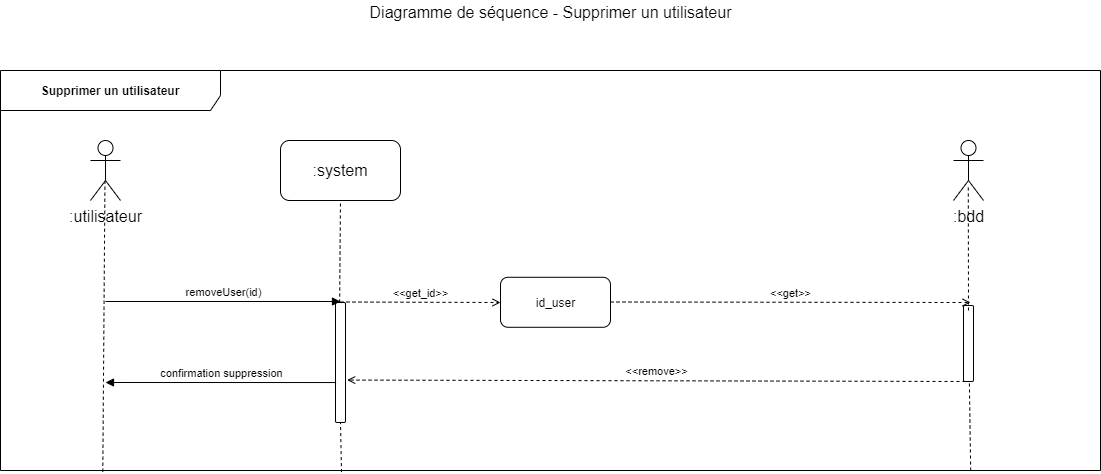

The diagram above was exported from draw.io. Its source (the exported page's mxGraphModel, read from the mxfile embedded in the PNG):
<mxGraphModel dx="1422" dy="713" grid="1" gridSize="10" guides="1" tooltips="1" connect="1" arrows="1" fold="1" page="1" pageScale="1" pageWidth="1169" pageHeight="827" math="0" shadow="0">
  <root>
    <mxCell id="0" />
    <mxCell id="1" parent="0" />
    <mxCell id="ZQ4m2SsLKokDcsxbXmtI-1" value="Supprimer un utilisateur" style="shape=umlFrame;whiteSpace=wrap;html=1;width=220;height=40;fontStyle=1;labelBackgroundColor=#ffffff;labelBorderColor=none;gradientColor=none;swimlaneFillColor=none;shadow=0;strokeColor=#000000;" parent="1" vertex="1">
      <mxGeometry x="50" y="130" width="1100" height="400" as="geometry" />
    </mxCell>
    <mxCell id="ZQ4m2SsLKokDcsxbXmtI-2" value="Diagramme de séquence - Supprimer un utilisateur" style="text;html=1;resizable=0;points=[];autosize=1;align=center;verticalAlign=top;spacingTop=-4;fontSize=16;" parent="1" vertex="1">
      <mxGeometry x="410" y="60" width="380" height="20" as="geometry" />
    </mxCell>
    <mxCell id="ZQ4m2SsLKokDcsxbXmtI-3" value=":utilisateur" style="shape=umlActor;verticalLabelPosition=bottom;labelBackgroundColor=#ffffff;verticalAlign=top;html=1;shadow=0;strokeColor=#000000;gradientColor=none;fontSize=16;align=center;" parent="1" vertex="1">
      <mxGeometry x="140" y="200" width="30" height="60" as="geometry" />
    </mxCell>
    <mxCell id="ZQ4m2SsLKokDcsxbXmtI-4" value=":system" style="rounded=1;whiteSpace=wrap;html=1;shadow=0;labelBackgroundColor=#ffffff;strokeColor=#000000;gradientColor=none;fontSize=16;align=center;" parent="1" vertex="1">
      <mxGeometry x="330" y="200" width="120" height="60" as="geometry" />
    </mxCell>
    <mxCell id="ZQ4m2SsLKokDcsxbXmtI-5" value="" style="endArrow=none;dashed=1;html=1;fontSize=16;entryX=0.482;entryY=0.683;entryDx=0;entryDy=0;entryPerimeter=0;exitX=0.093;exitY=1.003;exitDx=0;exitDy=0;exitPerimeter=0;" parent="1" source="ZQ4m2SsLKokDcsxbXmtI-1" target="ZQ4m2SsLKokDcsxbXmtI-3" edge="1">
      <mxGeometry width="50" height="50" relative="1" as="geometry">
        <mxPoint x="154" y="602" as="sourcePoint" />
        <mxPoint x="100" y="620" as="targetPoint" />
      </mxGeometry>
    </mxCell>
    <mxCell id="ZQ4m2SsLKokDcsxbXmtI-6" value="" style="endArrow=none;dashed=1;html=1;fontSize=16;entryX=0.5;entryY=1;entryDx=0;entryDy=0;exitX=0.31;exitY=1;exitDx=0;exitDy=0;exitPerimeter=0;" parent="1" source="ZQ4m2SsLKokDcsxbXmtI-11" target="ZQ4m2SsLKokDcsxbXmtI-4" edge="1">
      <mxGeometry width="50" height="50" relative="1" as="geometry">
        <mxPoint x="161.20000000000005" y="652.8800000000001" as="sourcePoint" />
        <mxPoint x="390" y="301" as="targetPoint" />
      </mxGeometry>
    </mxCell>
    <mxCell id="ZQ4m2SsLKokDcsxbXmtI-7" value=":bdd" style="shape=umlActor;verticalLabelPosition=bottom;labelBackgroundColor=#ffffff;verticalAlign=top;html=1;shadow=0;strokeColor=#000000;gradientColor=none;fontSize=16;align=center;" parent="1" vertex="1">
      <mxGeometry x="1003" y="200" width="30" height="60" as="geometry" />
    </mxCell>
    <mxCell id="ZQ4m2SsLKokDcsxbXmtI-8" value="id_user" style="html=1;gradientColor=none;rounded=1;" parent="1" vertex="1">
      <mxGeometry x="550" y="336.794117647059" width="110" height="50" as="geometry" />
    </mxCell>
    <mxCell id="ZQ4m2SsLKokDcsxbXmtI-9" value="&amp;lt;&amp;lt;get_id&amp;gt;&amp;gt;" style="html=1;verticalAlign=bottom;endArrow=open;fontSize=11;dashed=1;endFill=0;" parent="1" edge="1">
      <mxGeometry width="80" relative="1" as="geometry">
        <mxPoint x="390" y="361.5" as="sourcePoint" />
        <mxPoint x="550" y="362" as="targetPoint" />
      </mxGeometry>
    </mxCell>
    <mxCell id="ZQ4m2SsLKokDcsxbXmtI-11" value="" style="html=1;points=[];perimeter=orthogonalPerimeter;rounded=1;gradientColor=none;" parent="1" vertex="1">
      <mxGeometry x="385" y="362" width="10" height="120" as="geometry" />
    </mxCell>
    <mxCell id="ZQ4m2SsLKokDcsxbXmtI-12" value="" style="endArrow=none;dashed=1;html=1;fontSize=16;entryX=0.5;entryY=1;entryDx=0;entryDy=0;exitX=0.31;exitY=1.004;exitDx=0;exitDy=0;exitPerimeter=0;" parent="1" source="ZQ4m2SsLKokDcsxbXmtI-1" target="ZQ4m2SsLKokDcsxbXmtI-11" edge="1">
      <mxGeometry width="50" height="50" relative="1" as="geometry">
        <mxPoint x="390" y="520" as="sourcePoint" />
        <mxPoint x="390" y="260" as="targetPoint" />
      </mxGeometry>
    </mxCell>
    <mxCell id="ZQ4m2SsLKokDcsxbXmtI-13" value="removeUser(id)" style="html=1;verticalAlign=bottom;endArrow=block;fontSize=11;" parent="1" edge="1">
      <mxGeometry width="80" relative="1" as="geometry">
        <mxPoint x="155" y="361" as="sourcePoint" />
        <mxPoint x="390" y="361" as="targetPoint" />
      </mxGeometry>
    </mxCell>
    <mxCell id="ZQ4m2SsLKokDcsxbXmtI-14" value="" style="endArrow=none;dashed=1;html=1;fontSize=16;entryX=0.556;entryY=0.739;entryDx=0;entryDy=0;entryPerimeter=0;exitX=0.882;exitY=1;exitDx=0;exitDy=0;exitPerimeter=0;" parent="1" source="ZQ4m2SsLKokDcsxbXmtI-1" target="ZQ4m2SsLKokDcsxbXmtI-15" edge="1">
      <mxGeometry width="50" height="50" relative="1" as="geometry">
        <mxPoint x="1020.1999999999998" y="600" as="sourcePoint" />
        <mxPoint x="1016.6799999999998" y="244.33999999999992" as="targetPoint" />
      </mxGeometry>
    </mxCell>
    <mxCell id="ZQ4m2SsLKokDcsxbXmtI-15" value="" style="html=1;points=[];perimeter=orthogonalPerimeter;rounded=1;gradientColor=none;" parent="1" vertex="1">
      <mxGeometry x="1013" y="365" width="10" height="76" as="geometry" />
    </mxCell>
    <mxCell id="ZQ4m2SsLKokDcsxbXmtI-16" value="&amp;lt;&amp;lt;get&amp;gt;&amp;gt;" style="html=1;verticalAlign=bottom;endArrow=open;fontSize=11;dashed=1;endFill=0;" parent="1" edge="1">
      <mxGeometry width="80" relative="1" as="geometry">
        <mxPoint x="660" y="361.5" as="sourcePoint" />
        <mxPoint x="1020" y="362" as="targetPoint" />
      </mxGeometry>
    </mxCell>
    <mxCell id="ZQ4m2SsLKokDcsxbXmtI-17" value="&amp;lt;&amp;lt;remove&amp;gt;&amp;gt;" style="html=1;verticalAlign=bottom;endArrow=open;fontSize=11;dashed=1;endFill=0;entryX=1.168;entryY=0.713;entryDx=0;entryDy=0;entryPerimeter=0;exitX=0.146;exitY=0.999;exitDx=0;exitDy=0;exitPerimeter=0;" parent="1" edge="1">
      <mxGeometry width="80" relative="1" as="geometry">
        <mxPoint x="1015" y="441" as="sourcePoint" />
        <mxPoint x="396.68000000000006" y="439.55999999999995" as="targetPoint" />
      </mxGeometry>
    </mxCell>
    <mxCell id="ZQ4m2SsLKokDcsxbXmtI-18" value="confirmation suppression" style="html=1;verticalAlign=bottom;endArrow=block;fontSize=11;exitX=0.057;exitY=0.667;exitDx=0;exitDy=0;exitPerimeter=0;" parent="1" source="ZQ4m2SsLKokDcsxbXmtI-11" edge="1">
      <mxGeometry width="80" relative="1" as="geometry">
        <mxPoint x="165" y="371" as="sourcePoint" />
        <mxPoint x="155" y="442" as="targetPoint" />
      </mxGeometry>
    </mxCell>
    <mxCell id="ZQ4m2SsLKokDcsxbXmtI-19" value="" style="endArrow=none;dashed=1;html=1;fontSize=16;entryX=0.493;entryY=0.739;entryDx=0;entryDy=0;entryPerimeter=0;" parent="1" target="ZQ4m2SsLKokDcsxbXmtI-7" edge="1">
      <mxGeometry width="50" height="50" relative="1" as="geometry">
        <mxPoint x="1018" y="370" as="sourcePoint" />
        <mxPoint x="400" y="270" as="targetPoint" />
      </mxGeometry>
    </mxCell>
  </root>
</mxGraphModel>